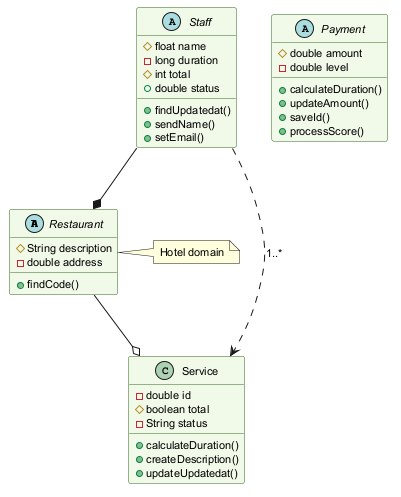

The diagram above was rendered by PlantUML. Its source (embedded in the PNG):
@startuml
skinparam backgroundColor #FFFFFF
skinparam classBackgroundColor #F1F8E9
skinparam classBorderColor #33691E
skinparam defaultFontSize 11
abstract class Restaurant {
  #String description
  -double address
  +findCode()
}
class Service {
  -double id
  #boolean total
  -String status
  +calculateDuration()
  +createDescription()
  +updateUpdatedat()
}
abstract class Payment {
  #double amount
  -double level
  +calculateDuration()
  +updateAmount()
  +saveId()
  +processScore()
}
abstract class Staff {
  #float name
  -long duration
  #int total
  +double status
  +findUpdatedat()
  +sendName()
  +setEmail()
}
Staff ..> Service : "1..*"
Staff --* Restaurant
Restaurant --o Service
note right of Restaurant : Hotel domain
@enduml